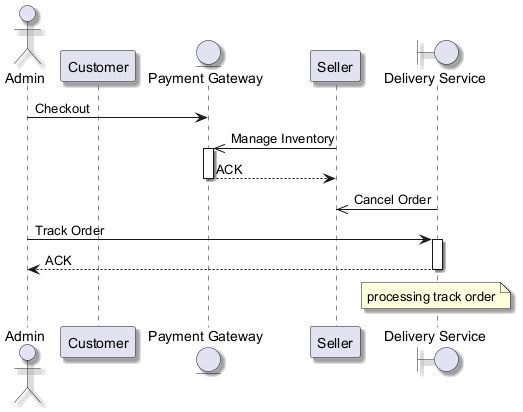

The diagram above was rendered by PlantUML. Its source (embedded in the PNG):
@startuml
skinparam backgroundColor #FFFFFF
skinparam classBackgroundColor #F3E5F5
skinparam classBorderColor #6A1B9A
skinparam shadowing true
actor "Admin" as A
participant "Customer" as C
entity "Payment Gateway" as PG
participant "Seller" as S
boundary "Delivery Service" as DS
A -> PG : Checkout
S ->> PG : Manage Inventory
activate PG
PG --> S : ACK
deactivate PG
DS ->> S : Cancel Order
A -> DS : Track Order
activate DS
DS --> A : ACK
deactivate DS
note over DS : processing track order
@enduml